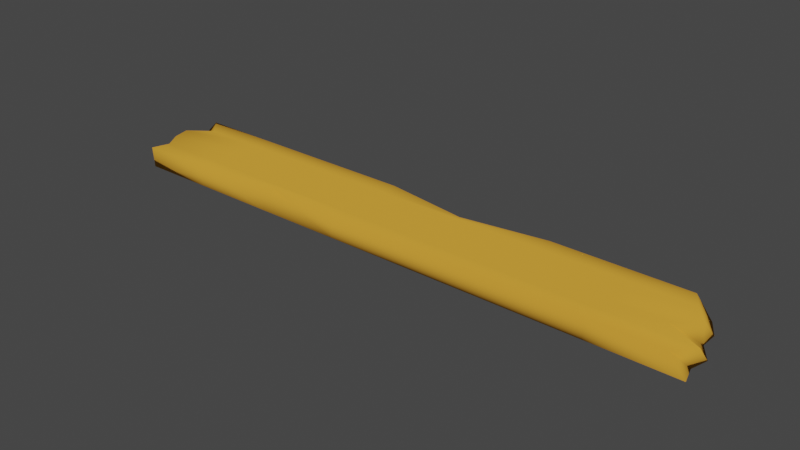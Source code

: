 # Source: plank.blend  (saved by Blender 2.81.16; exported with 4.5.12 LTS)
import bpy
from mathutils import Matrix  # noqa: F401  (used for matrix-valued properties, if any)

bpy.ops.wm.read_factory_settings(use_empty=True)
scene = bpy.context.scene
scene.name = 'Scene'

# ---- collections
col_collection = bpy.data.collections.new('Collection'); scene.collection.children.link(col_collection)

# ---- materials (node trees are filled in below, after node groups)
mat_base_wood = bpy.data.materials.new('base_wood')
mat_base_wood.use_transparent_shadow = False
mat_base_wood.diffuse_color = (0.6376, 0.3095, 0.03689, 1.0)
mat_base_wood.roughness = 0.7955

# ---- material node trees
mat_base_wood.use_nodes = True; mat_base_wood.node_tree.nodes.clear()
_N = mat_base_wood.node_tree.nodes; _L = mat_base_wood.node_tree.links
n0 = _N.new('ShaderNodeOutputMaterial'); n0.name = 'Material Output'; n0.location = (538, 414)
n1 = _N.new('ShaderNodeAttribute'); n1.name = 'Attribute'; n1.location = (-250, 671)
n1.attribute_name = 'Col'
n2 = _N.new('ShaderNodeBsdfDiffuse'); n2.name = 'Diffuse BSDF.001'; n2.location = (-297, 299)
n2.inputs[0].default_value = (0.6376, 0.3095, 0.03689, 1.0)
n2.inputs[1].default_value = 0.5
n3 = _N.new('ShaderNodeMixShader'); n3.name = 'Mix Shader'; n3.location = (308, 622)
n3.inputs[0].default_value = 0.0
n4 = _N.new('ShaderNodeValToRGB'); n4.name = 'ColorRamp'; n4.location = (9, 678)
while len(n4.color_ramp.elements) > 1: n4.color_ramp.elements.remove(n4.color_ramp.elements[-1])
n4.color_ramp.elements[0].position = 0.3955; n4.color_ramp.elements[0].color = (0.0, 0.0, 0.0, 1.0)
_e = n4.color_ramp.elements.new(1.0); _e.color = (1.0, 1.0, 1.0, 1.0)
n5 = _N.new('ShaderNodeBsdfDiffuse'); n5.name = 'Diffuse BSDF'; n5.location = (261, 785)
n5.inputs[0].default_value = (0.02513, 0.01425, 0.003425, 1.0)
n5.inputs[1].default_value = 0.5
_L.new(n1.outputs[2], n4.inputs[0])
_L.new(n2.outputs[0], n0.inputs[0])
n0.is_active_output = True

# ---- world
world_world = bpy.data.worlds.new('World'); scene.world = world_world
world_world.use_nodes = True; world_world.node_tree.nodes.clear()
_N = world_world.node_tree.nodes; _L = world_world.node_tree.links
n0 = _N.new('ShaderNodeOutputWorld'); n0.name = 'World Output'; n0.location = (300, 300)
n1 = _N.new('ShaderNodeBackground'); n1.name = 'Background'; n1.location = (10, 300)
n1.inputs[0].default_value = (0.05088, 0.05088, 0.05088, 1.0)
_L.new(n1.outputs[0], n0.inputs[0])
n0.is_active_output = True
world_world.color = (0.05088, 0.05088, 0.05088)
world_world.use_sun_shadow = False
world_world.sun_shadow_jitter_overblur = 0.0

# ---- meshes
me_cube_001 = bpy.data.meshes.new('Cube.001')
me_cube_001.from_pydata([(-1.429, -0.2152, 0.0), (-1.439, -0.2152, 0.1), (-1.5, 0.2152, 0.0), (-1.444, 0.2152, 0.1), (1.5, -0.2152, 0.0), (1.427, -0.2152, 0.1), (1.394, 0.2152, 0.0), (1.316, 0.2152, 0.1), (-1.5, 0.1291, 0.0), (-1.5, 0.04304, 0.0), (-1.433, -0.04304, 0.0), (-1.471, -0.1291, 0.0), (-1.41, -0.1291, 0.1), (-1.462, -0.04304, 0.1), (-1.481, 0.04304, 0.1), (-1.364, 0.1291, 0.1), (1.476, -0.1291, 0.0), (1.5, -0.04304, 0.0), (1.442, 0.04304, 0.0), (1.444, 0.1291, 0.0), (1.371, 0.1291, 0.1), (1.431, 0.04304, 0.1), (1.326, -0.04304, 0.1), (1.5, -0.1291, 0.1), (1.071, 0.2152, 0.0), (0.6429, 0.2152, 0.0), (0.2143, 0.2152, 0.0), (-0.2143, 0.2152, 0.0), (-0.6429, 0.2152, 0.0), (-1.071, 0.2152, 0.0), (-1.071, 0.2152, 0.1), (-0.6429, 0.2152, 0.1), (-0.2143, 0.2152, 0.1), (0.2143, 0.1507, 0.1), (0.6429, 0.2152, 0.1), (1.071, 0.2152, 0.1), (-1.071, -0.2152, 0.0), (-0.6429, -0.2152, 0.0), (-0.2143, -0.2152, 0.0), (0.2143, -0.2152, 0.0), (0.6429, -0.2152, 0.0), (1.071, -0.2152, 0.0), (1.071, -0.2152, 0.1), (0.6429, -0.2152, 0.1), (0.2143, -0.2152, 0.1), (-0.2143, -0.2152, 0.1), (-0.6429, -0.1577, 0.1), (-1.071, -0.2152, 0.1), (-1.071, 0.1291, 0.1), (-0.6429, 0.1291, 0.1), (-0.2143, 0.1291, 0.1), (0.2143, 0.1291, 0.1), (0.6429, 0.1291, 0.1), (1.071, 0.1291, 0.1), (-1.071, 0.04304, 0.1), (-0.6429, 0.04304, 0.1), (-0.2143, 0.04304, 0.1), (0.2143, 0.04304, 0.1), (0.6429, 0.04304, 0.1), (1.071, 0.04304, 0.1), (-1.071, -0.04304, 0.1), (-0.6429, -0.04304, 0.1), (-0.2143, -0.04304, 0.1), (0.2143, -0.04304, 0.1), (0.6429, -0.04304, 0.1), (1.071, -0.04304, 0.1), (-1.071, -0.1291, 0.1), (-0.6429, -0.1291, 0.1), (-0.2143, -0.1291, 0.1), (0.2143, -0.1291, 0.1), (0.6429, -0.1291, 0.1), (1.071, -0.1291, 0.1), (1.071, 0.1291, 0.0), (0.6429, 0.1291, 0.0), (0.2143, 0.1291, 0.0), (-0.2143, 0.1291, 0.0), (-0.6429, 0.1291, 0.0), (-1.071, 0.1291, 0.0), (1.071, 0.04304, 0.0), (0.6429, 0.04304, 0.0), (0.2143, 0.04304, 0.0), (-0.2143, 0.04304, 0.0), (-0.6429, 0.04304, 0.0), (-1.071, 0.04304, 0.0), (1.071, -0.04304, 0.0), (0.6429, -0.04304, 0.0), (0.2143, -0.04304, 0.0), (-0.2143, -0.04304, 0.0), (-0.6429, -0.04304, 0.0), (-1.071, -0.04304, 0.0), (1.071, -0.1291, 0.0), (0.6429, -0.1291, 0.0), (0.2143, -0.1291, 0.0), (-0.2143, -0.1291, 0.0), (-0.6429, -0.1291, 0.0), (-1.071, -0.1291, 0.0)], [], [(8, 15, 3, 2), (24, 35, 7, 6), (16, 23, 5, 4), (36, 47, 1, 0), (90, 16, 4, 41), (66, 12, 1, 47), (30, 3, 15, 48), (48, 15, 14, 54), (54, 14, 13, 60), (60, 13, 12, 66), (24, 6, 19, 72), (72, 19, 18, 78), (78, 18, 17, 84), (84, 17, 16, 90), (6, 7, 20, 19), (19, 20, 21, 18), (18, 21, 22, 17), (17, 22, 23, 16), (0, 1, 12, 11), (11, 12, 13, 10), (10, 13, 14, 9), (9, 14, 15, 8), (10, 89, 95, 11), (89, 88, 94, 95), (88, 87, 93, 94), (87, 86, 92, 93), (86, 85, 91, 92), (85, 84, 90, 91), (9, 83, 89, 10), (83, 82, 88, 89), (82, 81, 87, 88), (81, 80, 86, 87), (80, 79, 85, 86), (79, 78, 84, 85), (8, 77, 83, 9), (77, 76, 82, 83), (76, 75, 81, 82), (75, 74, 80, 81), (74, 73, 79, 80), (73, 72, 78, 79), (2, 29, 77, 8), (29, 28, 76, 77), (28, 27, 75, 76), (27, 26, 74, 75), (26, 25, 73, 74), (25, 24, 72, 73), (22, 65, 71, 23), (65, 64, 70, 71), (64, 63, 69, 70), (63, 62, 68, 69), (62, 61, 67, 68), (61, 60, 66, 67), (21, 59, 65, 22), (59, 58, 64, 65), (58, 57, 63, 64), (57, 56, 62, 63), (56, 55, 61, 62), (55, 54, 60, 61), (20, 53, 59, 21), (53, 52, 58, 59), (52, 51, 57, 58), (51, 50, 56, 57), (50, 49, 55, 56), (49, 48, 54, 55), (7, 35, 53, 20), (35, 34, 52, 53), (34, 33, 51, 52), (33, 32, 50, 51), (32, 31, 49, 50), (31, 30, 48, 49), (23, 71, 42, 5), (71, 70, 43, 42), (70, 69, 44, 43), (69, 68, 45, 44), (68, 67, 46, 45), (67, 66, 47, 46), (11, 95, 36, 0), (95, 94, 37, 36), (94, 93, 38, 37), (93, 92, 39, 38), (92, 91, 40, 39), (91, 90, 41, 40), (4, 5, 42, 41), (41, 42, 43, 40), (40, 43, 44, 39), (39, 44, 45, 38), (38, 45, 46, 37), (37, 46, 47, 36), (2, 3, 30, 29), (29, 30, 31, 28), (28, 31, 32, 27), (27, 32, 33, 26), (26, 33, 34, 25), (25, 34, 35, 24)])
me_cube_001.polygons.foreach_set('use_smooth', [True] * 94)
_uv = me_cube_001.uv_layers.new(name='UVMap')
_uv.uv.foreach_set('vector', [0.375, 0.2, 0.625, 0.2, 0.625, 0.25, 0.375, 0.25, 0.375, 0.4643, 0.625, 0.4643, 0.625, 0.5, 0.375, 0.5, 0.375, 0.7, 0.625, 0.7, 0.625, 0.75, 0.375, 0.75, 0.375, 0.9643, 0.625, 0.9643, 0.625, 1.0, 0.375, 1.0, 0.3393, 0.7, 0.375, 0.7, 0.375, 0.75, 0.3393, 0.75, 0.8393, 0.7, 0.875, 0.7, 0.875, 0.75, 0.8393, 0.75, 0.8393, 0.5, 0.875, 0.5, 0.875, 0.55, 0.8393, 0.55, 0.8393, 0.55, 0.875, 0.55, 0.875, 0.6, 0.8393, 0.6, 0.8393, 0.6, 0.875, 0.6, 0.875, 0.65, 0.8393, 0.65, 0.8393, 0.65, 0.875, 0.65, 0.875, 0.7, 0.8393, 0.7, 0.3393, 0.5, 0.375, 0.5, 0.375, 0.55, 0.3393, 0.55, 0.3393, 0.55, 0.375, 0.55, 0.375, 0.6, 0.3393, 0.6, 0.3393, 0.6, 0.375, 0.6, 0.375, 0.65, 0.3393, 0.65, 0.3393, 0.65, 0.375, 0.65, 0.375, 0.7, 0.3393, 0.7, 0.375, 0.5, 0.625, 0.5, 0.625, 0.55, 0.375, 0.55, 0.375, 0.55, 0.625, 0.55, 0.625, 0.6, 0.375, 0.6, 0.375, 0.6, 0.625, 0.6, 0.625, 0.65, 0.375, 0.65, 0.375, 0.65, 0.625, 0.65, 0.625, 0.7, 0.375, 0.7, 0.375, 0.0, 0.625, 0.0, 0.625, 0.05, 0.375, 0.05, 0.375, 0.05, 0.625, 0.05, 0.625, 0.1, 0.375, 0.1, 0.375, 0.1, 0.625, 0.1, 0.625, 0.15, 0.375, 0.15, 0.375, 0.15, 0.625, 0.15, 0.625, 0.2, 0.375, 0.2, 0.125, 0.65, 0.1607, 0.65, 0.1607, 0.7, 0.125, 0.7, 0.1607, 0.65, 0.1964, 0.65, 0.1964, 0.7, 0.1607, 0.7, 0.1964, 0.65, 0.2321, 0.65, 0.2321, 0.7, 0.1964, 0.7, 0.2321, 0.65, 0.2679, 0.65, 0.2679, 0.7, 0.2321, 0.7, 0.2679, 0.65, 0.3036, 0.65, 0.3036, 0.7, 0.2679, 0.7, 0.3036, 0.65, 0.3393, 0.65, 0.3393, 0.7, 0.3036, 0.7, 0.125, 0.6, 0.1607, 0.6, 0.1607, 0.65, 0.125, 0.65, 0.1607, 0.6, 0.1964, 0.6, 0.1964, 0.65, 0.1607, 0.65, 0.1964, 0.6, 0.2321, 0.6, 0.2321, 0.65, 0.1964, 0.65, 0.2321, 0.6, 0.2679, 0.6, 0.2679, 0.65, 0.2321, 0.65, 0.2679, 0.6, 0.3036, 0.6, 0.3036, 0.65, 0.2679, 0.65, 0.3036, 0.6, 0.3393, 0.6, 0.3393, 0.65, 0.3036, 0.65, 0.125, 0.55, 0.1607, 0.55, 0.1607, 0.6, 0.125, 0.6, 0.1607, 0.55, 0.1964, 0.55, 0.1964, 0.6, 0.1607, 0.6, 0.1964, 0.55, 0.2321, 0.55, 0.2321, 0.6, 0.1964, 0.6, 0.2321, 0.55, 0.2679, 0.55, 0.2679, 0.6, 0.2321, 0.6, 0.2679, 0.55, 0.3036, 0.55, 0.3036, 0.6, 0.2679, 0.6, 0.3036, 0.55, 0.3393, 0.55, 0.3393, 0.6, 0.3036, 0.6, 0.125, 0.5, 0.1607, 0.5, 0.1607, 0.55, 0.125, 0.55, 0.1607, 0.5, 0.1964, 0.5, 0.1964, 0.55, 0.1607, 0.55, 0.1964, 0.5, 0.2321, 0.5, 0.2321, 0.55, 0.1964, 0.55, 0.2321, 0.5, 0.2679, 0.5, 0.2679, 0.55, 0.2321, 0.55, 0.2679, 0.5, 0.3036, 0.5, 0.3036, 0.55, 0.2679, 0.55, 0.3036, 0.5, 0.3393, 0.5, 0.3393, 0.55, 0.3036, 0.55, 0.625, 0.65, 0.6607, 0.65, 0.6607, 0.7, 0.625, 0.7, 0.6607, 0.65, 0.6964, 0.65, 0.6964, 0.7, 0.6607, 0.7, 0.6964, 0.65, 0.7321, 0.65, 0.7321, 0.7, 0.6964, 0.7, 0.7321, 0.65, 0.7679, 0.65, 0.7679, 0.7, 0.7321, 0.7, 0.7679, 0.65, 0.8036, 0.65, 0.8036, 0.7, 0.7679, 0.7, 0.8036, 0.65, 0.8393, 0.65, 0.8393, 0.7, 0.8036, 0.7, 0.625, 0.6, 0.6607, 0.6, 0.6607, 0.65, 0.625, 0.65, 0.6607, 0.6, 0.6964, 0.6, 0.6964, 0.65, 0.6607, 0.65, 0.6964, 0.6, 0.7321, 0.6, 0.7321, 0.65, 0.6964, 0.65, 0.7321, 0.6, 0.7679, 0.6, 0.7679, 0.65, 0.7321, 0.65, 0.7679, 0.6, 0.8036, 0.6, 0.8036, 0.65, 0.7679, 0.65, 0.8036, 0.6, 0.8393, 0.6, 0.8393, 0.65, 0.8036, 0.65, 0.625, 0.55, 0.6607, 0.55, 0.6607, 0.6, 0.625, 0.6, 0.6607, 0.55, 0.6964, 0.55, 0.6964, 0.6, 0.6607, 0.6, 0.6964, 0.55, 0.7321, 0.55, 0.7321, 0.6, 0.6964, 0.6, 0.7321, 0.55, 0.7679, 0.55, 0.7679, 0.6, 0.7321, 0.6, 0.7679, 0.55, 0.8036, 0.55, 0.8036, 0.6, 0.7679, 0.6, 0.8036, 0.55, 0.8393, 0.55, 0.8393, 0.6, 0.8036, 0.6, 0.625, 0.5, 0.6607, 0.5, 0.6607, 0.55, 0.625, 0.55, 0.6607, 0.5, 0.6964, 0.5, 0.6964, 0.55, 0.6607, 0.55, 0.6964, 0.5, 0.7321, 0.5, 0.7321, 0.55, 0.6964, 0.55, 0.7321, 0.5, 0.7679, 0.5, 0.7679, 0.55, 0.7321, 0.55, 0.7679, 0.5, 0.8036, 0.5, 0.8036, 0.55, 0.7679, 0.55, 0.8036, 0.5, 0.8393, 0.5, 0.8393, 0.55, 0.8036, 0.55, 0.625, 0.7, 0.6607, 0.7, 0.6607, 0.75, 0.625, 0.75, 0.6607, 0.7, 0.6964, 0.7, 0.6964, 0.75, 0.6607, 0.75, 0.6964, 0.7, 0.7321, 0.7, 0.7321, 0.75, 0.6964, 0.75, 0.7321, 0.7, 0.7679, 0.7, 0.7679, 0.75, 0.7321, 0.75, 0.7679, 0.7, 0.8036, 0.7, 0.8036, 0.75, 0.7679, 0.75, 0.8036, 0.7, 0.8393, 0.7, 0.8393, 0.75, 0.8036, 0.75, 0.125, 0.7, 0.1607, 0.7, 0.1607, 0.75, 0.125, 0.75, 0.1607, 0.7, 0.1964, 0.7, 0.1964, 0.75, 0.1607, 0.75, 0.1964, 0.7, 0.2321, 0.7, 0.2321, 0.75, 0.1964, 0.75, 0.2321, 0.7, 0.2679, 0.7, 0.2679, 0.75, 0.2321, 0.75, 0.2679, 0.7, 0.3036, 0.7, 0.3036, 0.75, 0.2679, 0.75, 0.3036, 0.7, 0.3393, 0.7, 0.3393, 0.75, 0.3036, 0.75, 0.375, 0.75, 0.625, 0.75, 0.625, 0.7857, 0.375, 0.7857, 0.375, 0.7857, 0.625, 0.7857, 0.625, 0.8214, 0.375, 0.8214, 0.375, 0.8214, 0.625, 0.8214, 0.625, 0.8571, 0.375, 0.8571, 0.375, 0.8571, 0.625, 0.8571, 0.625, 0.8929, 0.375, 0.8929, 0.375, 0.8929, 0.625, 0.8929, 0.625, 0.9286, 0.375, 0.9286, 0.375, 0.9286, 0.625, 0.9286, 0.625, 0.9643, 0.375, 0.9643, 0.375, 0.25, 0.625, 0.25, 0.625, 0.2857, 0.375, 0.2857, 0.375, 0.2857, 0.625, 0.2857, 0.625, 0.3214, 0.375, 0.3214, 0.375, 0.3214, 0.625, 0.3214, 0.625, 0.3571, 0.375, 0.3571, 0.375, 0.3571, 0.625, 0.3571, 0.625, 0.3929, 0.375, 0.3929, 0.375, 0.3929, 0.625, 0.3929, 0.625, 0.4286, 0.375, 0.4286, 0.375, 0.4286, 0.625, 0.4286, 0.625, 0.4643, 0.375, 0.4643])
_ca = me_cube_001.color_attributes.new('Col', 'BYTE_COLOR', 'CORNER')
_ca.data.foreach_set('color', [0.5776, 0.5776, 0.5776, 0.6902, 0.7758, 0.7758, 0.7758, 0.0, 0.6172, 0.6172, 0.6172, 0.02745, 0.9047, 0.9047, 0.9047, 0.8196, 1.0, 1.0, 1.0, 1.0, 1.0, 1.0, 1.0, 1.0, 1.0, 1.0, 1.0, 1.0, 0.956, 0.956, 0.956, 0.9804, 0.3916, 0.3916, 0.3916, 0.6588, 0.521, 0.521, 0.521, 0.749, 0.491, 0.491, 0.491, 0.7294, 0.624, 0.624, 0.624, 0.8118, 0.552, 0.552, 0.552, 1.0, 0.5906, 0.5906, 0.5906, 1.0, 0.7991, 0.7991, 0.7991, 0.9059, 0.6376, 0.6376, 0.6376, 0.8196, 0.5776, 0.5776, 0.5776, 0.7843, 0.3916, 0.3916, 0.3916, 0.6588, 0.624, 0.624, 0.624, 0.8118, 0.5149, 0.5149, 0.5149, 0.7451, 0.855, 0.855, 0.855, 1.0, 0.9647, 0.9647, 0.9647, 0.9843, 0.7991, 0.7991, 0.7991, 0.9059, 0.5906, 0.5906, 0.5906, 1.0, 0.7454, 0.7454, 0.7454, 0.05882, 0.6172, 0.6172, 0.6172, 0.02745, 0.7758, 0.7758, 0.7758, 0.0, 0.9131, 0.9131, 0.9131, 0.003922, 0.9131, 0.9131, 0.9131, 0.003922, 0.7758, 0.7758, 0.7758, 0.0, 0.6038, 0.6038, 0.6038, 0.7176, 0.9911, 0.9911, 0.9911, 0.007843, 0.9911, 0.9911, 0.9911, 0.007843, 0.6038, 0.6038, 0.6038, 0.7176, 0.7454, 0.7454, 0.7454, 0.8706, 1.0, 1.0, 1.0, 0.03137, 1.0, 1.0, 1.0, 0.03137, 0.7454, 0.7454, 0.7454, 0.8706, 0.9647, 0.9647, 0.9647, 0.9843, 0.855, 0.855, 0.855, 1.0, 1.0, 1.0, 1.0, 1.0, 0.956, 0.956, 0.956, 0.9804, 0.6514, 0.6514, 0.6514, 0.8275, 0.8308, 0.8308, 0.8308, 0.9216, 0.8308, 0.8308, 0.8308, 0.9216, 0.6514, 0.6514, 0.6514, 0.8275, 0.4397, 0.4397, 0.4397, 0.6941, 0.9823, 0.9823, 0.9823, 0.9922, 0.9823, 0.9823, 0.9823, 0.9922, 0.4397, 0.4397, 0.4397, 0.6941, 0.5029, 0.5029, 0.5029, 0.7373, 0.9823, 0.9823, 0.9823, 0.9922, 0.9823, 0.9823, 0.9823, 0.9922, 0.5029, 0.5029, 0.5029, 0.7373, 0.3916, 0.3916, 0.3916, 0.6588, 0.5776, 0.5776, 0.5776, 0.7843, 0.956, 0.956, 0.956, 0.9804, 1.0, 1.0, 1.0, 1.0, 0.7529, 0.7529, 0.7529, 0.8824, 0.6514, 0.6514, 0.6514, 0.8275, 0.6514, 0.6514, 0.6514, 0.8275, 0.7529, 0.7529, 0.7529, 0.8824, 0.521, 0.521, 0.521, 0.749, 0.4397, 0.4397, 0.4397, 0.6941, 0.4397, 0.4397, 0.4397, 0.6941, 0.521, 0.521, 0.521, 0.749, 0.8963, 0.8963, 0.8963, 0.9529, 0.5029, 0.5029, 0.5029, 0.7373, 0.5029, 0.5029, 0.5029, 0.7373, 0.8963, 0.8963, 0.8963, 0.9529, 0.521, 0.521, 0.521, 0.749, 0.3916, 0.3916, 0.3916, 0.6588, 0.6376, 0.6376, 0.6376, 0.8196, 0.7991, 0.7991, 0.7991, 0.9059, 0.9647, 0.9647, 0.9647, 0.9843, 0.8714, 0.8714, 0.8714, 0.9412, 0.8714, 0.8714, 0.8714, 0.9412, 0.9647, 0.9647, 0.9647, 0.9843, 0.7454, 0.7454, 0.7454, 0.8706, 0.6038, 0.6038, 0.6038, 0.7922, 0.6038, 0.6038, 0.6038, 0.7922, 0.7454, 0.7454, 0.7454, 0.8706, 0.6038, 0.6038, 0.6038, 0.7176, 0.6038, 0.6038, 0.6038, 0.7804, 0.6038, 0.6038, 0.6038, 0.7804, 0.6038, 0.6038, 0.6038, 0.7176, 0.7758, 0.7758, 0.7758, 0.0, 0.5776, 0.5776, 0.5776, 0.6902, 0.6038, 0.6038, 0.6038, 0.7922, 1.0, 1.0, 1.0, 0.06275, 0.8308, 0.8308, 0.8308, 1.0, 0.8714, 0.8714, 0.8714, 0.9412, 1.0, 1.0, 1.0, 0.06275, 1.0, 1.0, 1.0, 0.0, 0.6038, 0.6038, 0.6038, 0.0, 0.8308, 0.8308, 0.8308, 1.0, 1.0, 1.0, 1.0, 0.0, 1.0, 1.0, 1.0, 0.0, 0.6038, 0.6038, 0.6038, 0.0, 0.6038, 0.6038, 0.6038, 0.0, 1.0, 1.0, 1.0, 0.0, 1.0, 1.0, 1.0, 1.0, 0.807, 0.807, 0.807, 0.9098, 0.6038, 0.6038, 0.6038, 0.0, 1.0, 1.0, 1.0, 1.0, 1.0, 1.0, 1.0, 1.0, 0.7529, 0.7529, 0.7529, 0.8824, 0.807, 0.807, 0.807, 0.9098, 1.0, 1.0, 1.0, 1.0, 0.9823, 0.9823, 0.9823, 0.9922, 0.5776, 0.5776, 0.5776, 0.7843, 0.7529, 0.7529, 0.7529, 0.8824, 0.6038, 0.6038, 0.6038, 0.7804, 1.0, 1.0, 1.0, 0.1333, 1.0, 1.0, 1.0, 0.06275, 0.6038, 0.6038, 0.6038, 0.7922, 1.0, 1.0, 1.0, 0.1333, 1.0, 1.0, 1.0, 0.0, 1.0, 1.0, 1.0, 0.0, 1.0, 1.0, 1.0, 0.06275, 1.0, 1.0, 1.0, 0.0, 0.9823, 0.9823, 0.9823, 0.0, 1.0, 1.0, 1.0, 0.0, 1.0, 1.0, 1.0, 0.0, 0.9823, 0.9823, 0.9823, 0.0, 0.9216, 0.9216, 0.9216, 0.9647, 1.0, 1.0, 1.0, 1.0, 1.0, 1.0, 1.0, 0.0, 0.9216, 0.9216, 0.9216, 0.9647, 1.0, 1.0, 1.0, 1.0, 1.0, 1.0, 1.0, 1.0, 1.0, 1.0, 1.0, 1.0, 1.0, 1.0, 1.0, 1.0, 0.9823, 0.9823, 0.9823, 0.9922, 0.9823, 0.9823, 0.9823, 0.9922, 1.0, 1.0, 1.0, 1.0, 0.5776, 0.5776, 0.5776, 0.6902, 0.8796, 0.8796, 0.8796, 0.007843, 1.0, 1.0, 1.0, 0.1333, 0.6038, 0.6038, 0.6038, 0.7804, 0.8796, 0.8796, 0.8796, 0.007843, 0.9911, 0.9911, 0.9911, 0.0, 1.0, 1.0, 1.0, 0.0, 1.0, 1.0, 1.0, 0.1333, 0.9911, 0.9911, 0.9911, 0.0, 0.6038, 0.6038, 0.6038, 0.6863, 0.9823, 0.9823, 0.9823, 0.0, 1.0, 1.0, 1.0, 0.0, 0.6038, 0.6038, 0.6038, 0.6863, 0.7157, 0.7157, 0.7157, 0.8627, 0.9216, 0.9216, 0.9216, 0.9647, 0.9823, 0.9823, 0.9823, 0.0, 0.7157, 0.7157, 0.7157, 0.8627, 0.7529, 0.7529, 0.7529, 0.8824, 1.0, 1.0, 1.0, 1.0, 0.9216, 0.9216, 0.9216, 0.9647, 0.7529, 0.7529, 0.7529, 0.8824, 0.8308, 0.8308, 0.8308, 0.9216, 0.9823, 0.9823, 0.9823, 0.9922, 1.0, 1.0, 1.0, 1.0, 0.9047, 0.9047, 0.9047, 0.8196, 0.7529, 0.7529, 0.7529, 0.08235, 0.8796, 0.8796, 0.8796, 0.007843, 0.5776, 0.5776, 0.5776, 0.6902, 0.7529, 0.7529, 0.7529, 0.08235, 0.9647, 0.9647, 0.9647, 0.7373, 0.9911, 0.9911, 0.9911, 0.0, 0.8796, 0.8796, 0.8796, 0.007843, 0.9647, 0.9647, 0.9647, 0.7373, 0.6105, 0.6105, 0.6105, 0.8039, 0.6038, 0.6038, 0.6038, 0.6863, 0.9911, 0.9911, 0.9911, 0.0, 0.6105, 0.6105, 0.6105, 0.8039, 0.8228, 0.8228, 0.8228, 0.9176, 0.7157, 0.7157, 0.7157, 0.8627, 0.6038, 0.6038, 0.6038, 0.6863, 0.8228, 0.8228, 0.8228, 0.9176, 0.7454, 0.7454, 0.7454, 0.8784, 0.7529, 0.7529, 0.7529, 0.8824, 0.7157, 0.7157, 0.7157, 0.8627, 0.7454, 0.7454, 0.7454, 0.8784, 1.0, 1.0, 1.0, 1.0, 0.8308, 0.8308, 0.8308, 0.9216, 0.7529, 0.7529, 0.7529, 0.8824, 0.8963, 0.8963, 0.8963, 0.9529, 0.9734, 0.9734, 0.9734, 0.9882, 0.5647, 0.5647, 0.5647, 0.7765, 0.521, 0.521, 0.521, 0.749, 0.9734, 0.9734, 0.9734, 0.9882, 0.9911, 0.9911, 0.9911, 0.9961, 0.6038, 0.6038, 0.6038, 0.8, 0.5647, 0.5647, 0.5647, 0.7765, 0.9911, 0.9911, 0.9911, 0.9961, 1.0, 1.0, 1.0, 1.0, 0.7913, 0.7913, 0.7913, 0.902, 0.6038, 0.6038, 0.6038, 0.8, 1.0, 1.0, 1.0, 1.0, 1.0, 1.0, 1.0, 0.0, 0.8308, 0.8308, 0.8308, 0.0, 0.7913, 0.7913, 0.7913, 0.902, 1.0, 1.0, 1.0, 0.0, 1.0, 1.0, 1.0, 0.0, 0.6038, 0.6038, 0.6038, 0.0, 0.8308, 0.8308, 0.8308, 0.0, 1.0, 1.0, 1.0, 0.0, 1.0, 1.0, 1.0, 0.03137, 0.855, 0.855, 0.855, 1.0, 0.6038, 0.6038, 0.6038, 0.0, 0.521, 0.521, 0.521, 0.749, 1.0, 1.0, 1.0, 1.0, 0.9734, 0.9734, 0.9734, 0.9882, 0.8963, 0.8963, 0.8963, 0.9529, 1.0, 1.0, 1.0, 1.0, 1.0, 1.0, 1.0, 1.0, 0.9911, 0.9911, 0.9911, 0.9961, 0.9734, 0.9734, 0.9734, 0.9882, 1.0, 1.0, 1.0, 1.0, 0.9823, 0.9823, 0.9823, 0.9922, 1.0, 1.0, 1.0, 1.0, 0.9911, 0.9911, 0.9911, 0.9961, 0.9823, 0.9823, 0.9823, 0.9922, 1.0, 1.0, 1.0, 0.0, 1.0, 1.0, 1.0, 0.0, 1.0, 1.0, 1.0, 1.0, 1.0, 1.0, 1.0, 0.0, 1.0, 1.0, 1.0, 0.0, 1.0, 1.0, 1.0, 0.0, 1.0, 1.0, 1.0, 0.0, 1.0, 1.0, 1.0, 0.0, 0.9911, 0.9911, 0.9911, 0.007843, 1.0, 1.0, 1.0, 0.03137, 1.0, 1.0, 1.0, 0.0, 0.7529, 0.7529, 0.7529, 0.8824, 1.0, 1.0, 1.0, 1.0, 1.0, 1.0, 1.0, 1.0, 0.521, 0.521, 0.521, 0.749, 1.0, 1.0, 1.0, 1.0, 0.8632, 0.8632, 0.8632, 0.9373, 1.0, 1.0, 1.0, 1.0, 1.0, 1.0, 1.0, 1.0, 0.8632, 0.8632, 0.8632, 0.9373, 0.6939, 0.6939, 0.6939, 0.851, 0.9823, 0.9823, 0.9823, 0.9922, 1.0, 1.0, 1.0, 1.0, 0.6939, 0.6939, 0.6939, 0.851, 0.6445, 0.6445, 0.6445, 0.5608, 1.0, 1.0, 1.0, 0.0, 0.9823, 0.9823, 0.9823, 0.9922, 0.6445, 0.6445, 0.6445, 0.5608, 0.9911, 0.9911, 0.9911, 0.0, 1.0, 1.0, 1.0, 0.0, 1.0, 1.0, 1.0, 0.0, 0.9911, 0.9911, 0.9911, 0.0, 0.9131, 0.9131, 0.9131, 0.003922, 0.9911, 0.9911, 0.9911, 0.007843, 1.0, 1.0, 1.0, 0.0, 1.0, 1.0, 1.0, 1.0, 1.0, 1.0, 1.0, 1.0, 1.0, 1.0, 1.0, 1.0, 0.7529, 0.7529, 0.7529, 0.8824, 1.0, 1.0, 1.0, 1.0, 1.0, 1.0, 1.0, 1.0, 0.8632, 0.8632, 0.8632, 0.9373, 1.0, 1.0, 1.0, 1.0, 1.0, 1.0, 1.0, 1.0, 0.7682, 0.7682, 0.7682, 0.8902, 0.6939, 0.6939, 0.6939, 0.851, 0.8632, 0.8632, 0.8632, 0.9373, 0.7682, 0.7682, 0.7682, 0.8902, 0.6105, 0.6105, 0.6105, 0.8039, 0.6445, 0.6445, 0.6445, 0.5608, 0.6939, 0.6939, 0.6939, 0.851, 0.6105, 0.6105, 0.6105, 0.8039, 0.956, 0.956, 0.956, 0.4431, 0.9911, 0.9911, 0.9911, 0.0, 0.6445, 0.6445, 0.6445, 0.5608, 0.956, 0.956, 0.956, 0.4431, 0.7454, 0.7454, 0.7454, 0.05882, 0.9131, 0.9131, 0.9131, 0.003922, 0.9911, 0.9911, 0.9911, 0.0, 0.521, 0.521, 0.521, 0.749, 0.5647, 0.5647, 0.5647, 0.7765, 0.4969, 0.4969, 0.4969, 0.7333, 0.491, 0.491, 0.491, 0.7294, 0.5647, 0.5647, 0.5647, 0.7765, 0.6038, 0.6038, 0.6038, 0.8, 0.5972, 0.5972, 0.5972, 0.7961, 0.4969, 0.4969, 0.4969, 0.7333, 0.6038, 0.6038, 0.6038, 0.8, 0.7913, 0.7913, 0.7913, 0.902, 0.5029, 0.5029, 0.5029, 0.7373, 0.5972, 0.5972, 0.5972, 0.7961, 0.7913, 0.7913, 0.7913, 0.902, 0.8308, 0.8308, 0.8308, 0.0, 0.6038, 0.6038, 0.6038, 0.0, 0.5029, 0.5029, 0.5029, 0.7373, 0.8308, 0.8308, 0.8308, 0.0, 0.6038, 0.6038, 0.6038, 0.0, 0.6038, 0.6038, 0.6038, 0.0, 0.6038, 0.6038, 0.6038, 0.0, 0.6038, 0.6038, 0.6038, 0.0, 0.855, 0.855, 0.855, 1.0, 0.5906, 0.5906, 0.5906, 1.0, 0.6038, 0.6038, 0.6038, 0.0, 0.8714, 0.8714, 0.8714, 0.9412, 0.8308, 0.8308, 0.8308, 1.0, 0.552, 0.552, 0.552, 1.0, 0.6376, 0.6376, 0.6376, 0.8196, 0.8308, 0.8308, 0.8308, 1.0, 0.6038, 0.6038, 0.6038, 0.0, 0.5906, 0.5906, 0.5906, 0.0, 0.552, 0.552, 0.552, 1.0, 0.6038, 0.6038, 0.6038, 0.0, 0.6038, 0.6038, 0.6038, 0.0, 0.6038, 0.6038, 0.6038, 0.0, 0.5906, 0.5906, 0.5906, 0.0, 0.6038, 0.6038, 0.6038, 0.0, 0.807, 0.807, 0.807, 0.9098, 0.4621, 0.4621, 0.4621, 0.7098, 0.6038, 0.6038, 0.6038, 0.0, 0.807, 0.807, 0.807, 0.9098, 0.7529, 0.7529, 0.7529, 0.8824, 0.6038, 0.6038, 0.6038, 0.8, 0.4621, 0.4621, 0.4621, 0.7098, 0.7529, 0.7529, 0.7529, 0.8824, 0.5776, 0.5776, 0.5776, 0.7843, 0.5149, 0.5149, 0.5149, 0.7451, 0.6038, 0.6038, 0.6038, 0.8, 0.624, 0.624, 0.624, 0.8118, 0.491, 0.491, 0.491, 0.7294, 0.4969, 0.4969, 0.4969, 0.7333, 0.5149, 0.5149, 0.5149, 0.7451, 0.5149, 0.5149, 0.5149, 0.7451, 0.4969, 0.4969, 0.4969, 0.7333, 0.5972, 0.5972, 0.5972, 0.7961, 0.6038, 0.6038, 0.6038, 0.8, 0.6038, 0.6038, 0.6038, 0.8, 0.5972, 0.5972, 0.5972, 0.7961, 0.5029, 0.5029, 0.5029, 0.7373, 0.4621, 0.4621, 0.4621, 0.7098, 0.4621, 0.4621, 0.4621, 0.7098, 0.5029, 0.5029, 0.5029, 0.7373, 0.6038, 0.6038, 0.6038, 0.0, 0.6038, 0.6038, 0.6038, 0.0, 0.6038, 0.6038, 0.6038, 0.0, 0.6038, 0.6038, 0.6038, 0.0, 0.6038, 0.6038, 0.6038, 0.0, 0.5906, 0.5906, 0.5906, 0.0, 0.5906, 0.5906, 0.5906, 0.0, 0.6038, 0.6038, 0.6038, 0.0, 0.5906, 0.5906, 0.5906, 1.0, 0.552, 0.552, 0.552, 1.0, 0.9047, 0.9047, 0.9047, 0.8196, 0.6172, 0.6172, 0.6172, 0.02745, 0.7454, 0.7454, 0.7454, 0.05882, 0.7529, 0.7529, 0.7529, 0.08235, 0.7529, 0.7529, 0.7529, 0.08235, 0.7454, 0.7454, 0.7454, 0.05882, 0.956, 0.956, 0.956, 0.4431, 0.9647, 0.9647, 0.9647, 0.7373, 0.9647, 0.9647, 0.9647, 0.7373, 0.956, 0.956, 0.956, 0.4431, 0.6105, 0.6105, 0.6105, 0.8039, 0.6105, 0.6105, 0.6105, 0.8039, 0.6105, 0.6105, 0.6105, 0.8039, 0.6105, 0.6105, 0.6105, 0.8039, 0.7682, 0.7682, 0.7682, 0.8902, 0.8228, 0.8228, 0.8228, 0.9176, 0.8228, 0.8228, 0.8228, 0.9176, 0.7682, 0.7682, 0.7682, 0.8902, 1.0, 1.0, 1.0, 1.0, 0.7454, 0.7454, 0.7454, 0.8784, 0.7454, 0.7454, 0.7454, 0.8784, 1.0, 1.0, 1.0, 1.0, 1.0, 1.0, 1.0, 1.0, 1.0, 1.0, 1.0, 1.0])
me_cube_001.materials.append(mat_base_wood)
me_cube_001.use_remesh_fix_poles = True
me_cube_001.use_remesh_preserve_attributes = False
me_cube_001.use_mirror_vertex_groups = False
me_cube_001.update()

# ---- objects
ob_cube = bpy.data.objects.new('Cube', me_cube_001)

# ---- transforms, parenting, visibility, modifiers, constraints
ob_cube.location = (0.0, 0.0, 0.0)
ob_cube.lineart.crease_threshold = 0.0

# ---- collection membership
col_collection.objects.link(ob_cube)

# ---- scene / render settings (as saved in the file)
scene.frame_start = 1; scene.frame_end = 250; scene.frame_set(14)
scene.render.engine = 'BLENDER_EEVEE_NEXT'
scene.cycles.use_denoising = False
scene.cycles.samples = 128
scene.cycles.sampling_pattern = 'TABULATED_SOBOL'
scene.cycles.use_adaptive_sampling = False
scene.cycles.use_light_tree = False
scene.view_settings.view_transform = 'Filmic'
bpy.context.view_layer.update()

# ---- added for rendering (the .blend has no active camera and no usable light): camera, sun
cam_auto = bpy.data.cameras.new('AutoCamera')
cam_auto.lens = 50.0
cam_auto.sensor_width = 36.0
cam_auto.clip_end = 1000.0
ob_auto_camera = bpy.data.objects.new('AutoCamera', cam_auto)
scene.collection.objects.link(ob_auto_camera)
ob_auto_camera.location = (2.80562, -3.36675, 2.2945)
ob_auto_camera.rotation_euler = (1.09748, -7.21219e-08, 0.694738)
scene.camera = ob_auto_camera
light_auto_sun = bpy.data.lights.new('AutoSun', 'SUN')
light_auto_sun.energy = 3.0
light_auto_sun.angle = 0.0523599
ob_auto_sun = bpy.data.objects.new('AutoSun', light_auto_sun)
scene.collection.objects.link(ob_auto_sun)
ob_auto_sun.rotation_euler = (0.872665, 0.174533, 0.523599)
bpy.context.view_layer.update()
